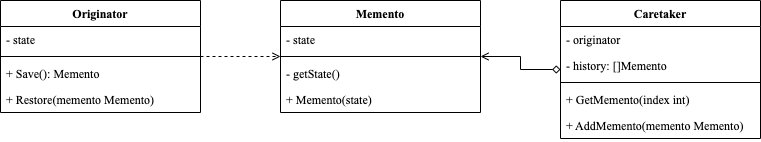

The diagram above was exported from draw.io. Its source (the exported page's mxGraphModel, read from the mxfile embedded in the PNG):
<mxGraphModel dx="851" dy="610" grid="1" gridSize="10" guides="1" tooltips="1" connect="1" arrows="1" fold="1" page="1" pageScale="1" pageWidth="827" pageHeight="1169" math="0" shadow="0">
  <root>
    <mxCell id="0" />
    <mxCell id="1" parent="0" />
    <mxCell id="hBX8tDYPMdokaaLtznfV-17" value="" style="edgeStyle=orthogonalEdgeStyle;rounded=0;orthogonalLoop=1;jettySize=auto;html=1;fontFamily=Times New Roman;dashed=1;endArrow=open;endFill=0;" edge="1" parent="1" source="hBX8tDYPMdokaaLtznfV-1" target="hBX8tDYPMdokaaLtznfV-6">
      <mxGeometry relative="1" as="geometry" />
    </mxCell>
    <mxCell id="hBX8tDYPMdokaaLtznfV-1" value="Originator" style="swimlane;fontStyle=1;align=center;verticalAlign=top;childLayout=stackLayout;horizontal=1;startSize=26;horizontalStack=0;resizeParent=1;resizeParentMax=0;resizeLast=0;collapsible=1;marginBottom=0;fontFamily=Times New Roman;" vertex="1" parent="1">
      <mxGeometry x="40" y="40" width="200" height="112" as="geometry" />
    </mxCell>
    <mxCell id="hBX8tDYPMdokaaLtznfV-2" value="- state" style="text;strokeColor=none;fillColor=none;align=left;verticalAlign=top;spacingLeft=4;spacingRight=4;overflow=hidden;rotatable=0;points=[[0,0.5],[1,0.5]];portConstraint=eastwest;fontFamily=Times New Roman;" vertex="1" parent="hBX8tDYPMdokaaLtznfV-1">
      <mxGeometry y="26" width="200" height="26" as="geometry" />
    </mxCell>
    <mxCell id="hBX8tDYPMdokaaLtznfV-3" value="" style="line;strokeWidth=1;fillColor=none;align=left;verticalAlign=middle;spacingTop=-1;spacingLeft=3;spacingRight=3;rotatable=0;labelPosition=right;points=[];portConstraint=eastwest;strokeColor=inherit;fontFamily=Times New Roman;" vertex="1" parent="hBX8tDYPMdokaaLtznfV-1">
      <mxGeometry y="52" width="200" height="8" as="geometry" />
    </mxCell>
    <mxCell id="hBX8tDYPMdokaaLtznfV-4" value="+ Save(): Memento" style="text;strokeColor=none;fillColor=none;align=left;verticalAlign=top;spacingLeft=4;spacingRight=4;overflow=hidden;rotatable=0;points=[[0,0.5],[1,0.5]];portConstraint=eastwest;fontFamily=Times New Roman;" vertex="1" parent="hBX8tDYPMdokaaLtznfV-1">
      <mxGeometry y="60" width="200" height="26" as="geometry" />
    </mxCell>
    <mxCell id="hBX8tDYPMdokaaLtznfV-5" value="+ Restore(memento Memento)" style="text;strokeColor=none;fillColor=none;align=left;verticalAlign=top;spacingLeft=4;spacingRight=4;overflow=hidden;rotatable=0;points=[[0,0.5],[1,0.5]];portConstraint=eastwest;fontFamily=Times New Roman;" vertex="1" parent="hBX8tDYPMdokaaLtznfV-1">
      <mxGeometry y="86" width="200" height="26" as="geometry" />
    </mxCell>
    <mxCell id="hBX8tDYPMdokaaLtznfV-6" value="Memento" style="swimlane;fontStyle=1;align=center;verticalAlign=top;childLayout=stackLayout;horizontal=1;startSize=26;horizontalStack=0;resizeParent=1;resizeParentMax=0;resizeLast=0;collapsible=1;marginBottom=0;fontFamily=Times New Roman;" vertex="1" parent="1">
      <mxGeometry x="320" y="40" width="200" height="112" as="geometry" />
    </mxCell>
    <mxCell id="hBX8tDYPMdokaaLtznfV-7" value="- state" style="text;strokeColor=none;fillColor=none;align=left;verticalAlign=top;spacingLeft=4;spacingRight=4;overflow=hidden;rotatable=0;points=[[0,0.5],[1,0.5]];portConstraint=eastwest;fontFamily=Times New Roman;" vertex="1" parent="hBX8tDYPMdokaaLtznfV-6">
      <mxGeometry y="26" width="200" height="26" as="geometry" />
    </mxCell>
    <mxCell id="hBX8tDYPMdokaaLtznfV-8" value="" style="line;strokeWidth=1;fillColor=none;align=left;verticalAlign=middle;spacingTop=-1;spacingLeft=3;spacingRight=3;rotatable=0;labelPosition=right;points=[];portConstraint=eastwest;strokeColor=inherit;fontFamily=Times New Roman;" vertex="1" parent="hBX8tDYPMdokaaLtznfV-6">
      <mxGeometry y="52" width="200" height="8" as="geometry" />
    </mxCell>
    <mxCell id="hBX8tDYPMdokaaLtznfV-9" value="- getState()" style="text;strokeColor=none;fillColor=none;align=left;verticalAlign=top;spacingLeft=4;spacingRight=4;overflow=hidden;rotatable=0;points=[[0,0.5],[1,0.5]];portConstraint=eastwest;fontFamily=Times New Roman;" vertex="1" parent="hBX8tDYPMdokaaLtznfV-6">
      <mxGeometry y="60" width="200" height="26" as="geometry" />
    </mxCell>
    <mxCell id="hBX8tDYPMdokaaLtznfV-10" value="+ Memento(state)" style="text;strokeColor=none;fillColor=none;align=left;verticalAlign=top;spacingLeft=4;spacingRight=4;overflow=hidden;rotatable=0;points=[[0,0.5],[1,0.5]];portConstraint=eastwest;fontFamily=Times New Roman;" vertex="1" parent="hBX8tDYPMdokaaLtznfV-6">
      <mxGeometry y="86" width="200" height="26" as="geometry" />
    </mxCell>
    <mxCell id="hBX8tDYPMdokaaLtznfV-18" value="" style="edgeStyle=orthogonalEdgeStyle;rounded=0;orthogonalLoop=1;jettySize=auto;html=1;fontFamily=Times New Roman;endArrow=open;endFill=0;startArrow=diamond;startFill=0;" edge="1" parent="1" source="hBX8tDYPMdokaaLtznfV-11" target="hBX8tDYPMdokaaLtznfV-6">
      <mxGeometry relative="1" as="geometry" />
    </mxCell>
    <mxCell id="hBX8tDYPMdokaaLtznfV-11" value="Caretaker" style="swimlane;fontStyle=1;align=center;verticalAlign=top;childLayout=stackLayout;horizontal=1;startSize=26;horizontalStack=0;resizeParent=1;resizeParentMax=0;resizeLast=0;collapsible=1;marginBottom=0;fontFamily=Times New Roman;" vertex="1" parent="1">
      <mxGeometry x="600" y="40" width="200" height="138" as="geometry" />
    </mxCell>
    <mxCell id="hBX8tDYPMdokaaLtznfV-12" value="- originator" style="text;strokeColor=none;fillColor=none;align=left;verticalAlign=top;spacingLeft=4;spacingRight=4;overflow=hidden;rotatable=0;points=[[0,0.5],[1,0.5]];portConstraint=eastwest;fontFamily=Times New Roman;" vertex="1" parent="hBX8tDYPMdokaaLtznfV-11">
      <mxGeometry y="26" width="200" height="26" as="geometry" />
    </mxCell>
    <mxCell id="hBX8tDYPMdokaaLtznfV-16" value="- history: []Memento" style="text;strokeColor=none;fillColor=none;align=left;verticalAlign=top;spacingLeft=4;spacingRight=4;overflow=hidden;rotatable=0;points=[[0,0.5],[1,0.5]];portConstraint=eastwest;fontFamily=Times New Roman;" vertex="1" parent="hBX8tDYPMdokaaLtznfV-11">
      <mxGeometry y="52" width="200" height="26" as="geometry" />
    </mxCell>
    <mxCell id="hBX8tDYPMdokaaLtznfV-13" value="" style="line;strokeWidth=1;fillColor=none;align=left;verticalAlign=middle;spacingTop=-1;spacingLeft=3;spacingRight=3;rotatable=0;labelPosition=right;points=[];portConstraint=eastwest;strokeColor=inherit;fontFamily=Times New Roman;" vertex="1" parent="hBX8tDYPMdokaaLtznfV-11">
      <mxGeometry y="78" width="200" height="8" as="geometry" />
    </mxCell>
    <mxCell id="hBX8tDYPMdokaaLtznfV-14" value="+ GetMemento(index int)" style="text;strokeColor=none;fillColor=none;align=left;verticalAlign=top;spacingLeft=4;spacingRight=4;overflow=hidden;rotatable=0;points=[[0,0.5],[1,0.5]];portConstraint=eastwest;fontFamily=Times New Roman;" vertex="1" parent="hBX8tDYPMdokaaLtznfV-11">
      <mxGeometry y="86" width="200" height="26" as="geometry" />
    </mxCell>
    <mxCell id="hBX8tDYPMdokaaLtznfV-15" value="+ AddMemento(memento Memento)" style="text;strokeColor=none;fillColor=none;align=left;verticalAlign=top;spacingLeft=4;spacingRight=4;overflow=hidden;rotatable=0;points=[[0,0.5],[1,0.5]];portConstraint=eastwest;fontFamily=Times New Roman;" vertex="1" parent="hBX8tDYPMdokaaLtznfV-11">
      <mxGeometry y="112" width="200" height="26" as="geometry" />
    </mxCell>
  </root>
</mxGraphModel>